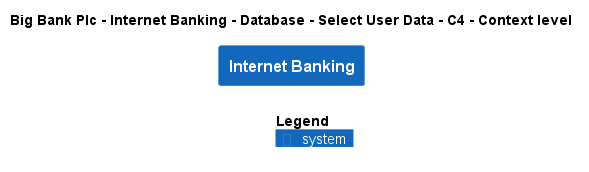

The diagram above was rendered by PlantUML. Its source (embedded in the PNG):
@startuml
!include ..\..\..\..\..\..\..\.c4s\C4_Context.puml

AddElementTag("c4interflow:lifecycle:new", $bgColor=green, $fontColor=#ffffff, $borderColor=green, $shadowing="False")
AddElementTag("c4interflow:lifecycle:changed", $bgColor=orange, $fontColor=#ffffff, $borderColor=orange, $shadowing="False")
AddElementTag("c4interflow:lifecycle:removed", $bgColor=red, $fontColor=#ffffff, $borderColor=red, $shadowing="False")

AddRelTag("c4interflow:lifecycle:new", $textColor=green, $lineColor=green)
AddRelTag("c4interflow:lifecycle:changed", $textColor=orange, $lineColor=orange)
AddRelTag("c4interflow:lifecycle:removed", $textColor=red, $lineColor=red)

SHOW_PERSON_PORTRAIT()
LAYOUT_TOP_DOWN()

skinparam linetype polyline

title Big Bank Plc - Internet Banking - Database - Select User Data - C4 - Context level

System(BigBankPlc.SoftwareSystems.InternetBanking, "Internet Banking", "")



SHOW_LEGEND()
@enduml